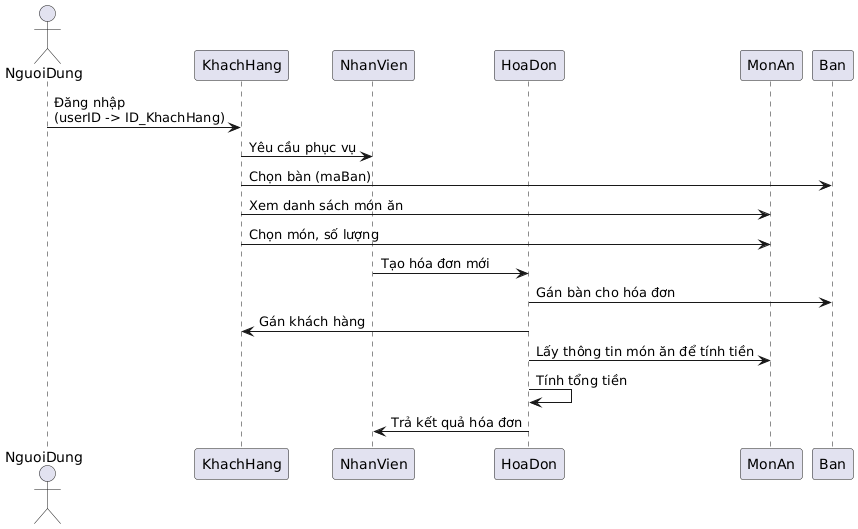

The diagram above was rendered by PlantUML. Its source (embedded in the PNG):
@startuml
actor NguoiDung
participant "KhachHang" as KH
participant "NhanVien" as NV
participant "HoaDon" as HD
participant "MonAn" as MA
participant "Ban" as B

NguoiDung -> KH: Đăng nhập\n(userID -> ID_KhachHang)
KH -> NV: Yêu cầu phục vụ

KH -> B: Chọn bàn (maBan)
KH -> MA: Xem danh sách món ăn
KH -> MA: Chọn món, số lượng

NV -> HD: Tạo hóa đơn mới
HD -> B: Gán bàn cho hóa đơn
HD -> KH: Gán khách hàng
HD -> MA: Lấy thông tin món ăn để tính tiền
HD -> HD: Tính tổng tiền
HD -> NV: Trả kết quả hóa đơn
@enduml